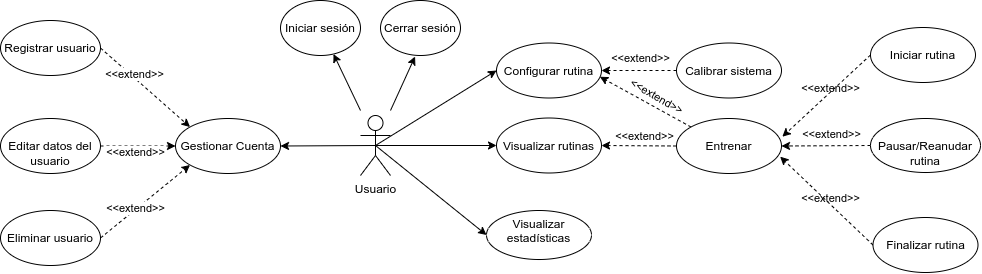

The diagram above was exported from draw.io. Its source (the exported page's mxGraphModel, read from the mxfile embedded in the PNG):
<mxGraphModel dx="1686" dy="1680" grid="1" gridSize="10" guides="1" tooltips="1" connect="1" arrows="1" fold="1" page="1" pageScale="1" pageWidth="1100" pageHeight="850" math="0" shadow="0">
  <root>
    <mxCell id="0" />
    <mxCell id="1" parent="0" />
    <mxCell id="6" value="" style="edgeStyle=none;html=1;" parent="1" target="5" edge="1">
      <mxGeometry relative="1" as="geometry">
        <mxPoint x="400" y="403" as="sourcePoint" />
      </mxGeometry>
    </mxCell>
    <mxCell id="64" style="edgeStyle=none;html=1;exitX=0.5;exitY=0.5;exitDx=0;exitDy=0;exitPerimeter=0;entryX=1;entryY=0.5;entryDx=0;entryDy=0;" parent="1" source="2" target="9" edge="1">
      <mxGeometry relative="1" as="geometry" />
    </mxCell>
    <mxCell id="66" style="edgeStyle=none;html=1;exitX=0.5;exitY=0.5;exitDx=0;exitDy=0;exitPerimeter=0;entryX=0;entryY=0.5;entryDx=0;entryDy=0;" parent="1" source="2" target="65" edge="1">
      <mxGeometry relative="1" as="geometry" />
    </mxCell>
    <mxCell id="93" style="edgeStyle=none;html=1;exitX=0.5;exitY=0.5;exitDx=0;exitDy=0;exitPerimeter=0;entryX=0;entryY=0.5;entryDx=0;entryDy=0;" parent="1" source="2" target="45" edge="1">
      <mxGeometry relative="1" as="geometry" />
    </mxCell>
    <mxCell id="97" style="edgeStyle=none;html=1;exitX=0.5;exitY=0.5;exitDx=0;exitDy=0;exitPerimeter=0;entryX=0;entryY=0.5;entryDx=0;entryDy=0;" parent="1" source="2" target="96" edge="1">
      <mxGeometry relative="1" as="geometry" />
    </mxCell>
    <mxCell id="2" value="Usuario" style="shape=umlActor;verticalLabelPosition=bottom;verticalAlign=top;html=1;outlineConnect=0;" parent="1" vertex="1">
      <mxGeometry x="400" y="408" width="30" height="60" as="geometry" />
    </mxCell>
    <mxCell id="5" value="&lt;br&gt;Iniciar sesión" style="ellipse;whiteSpace=wrap;html=1;verticalAlign=top;" parent="1" vertex="1">
      <mxGeometry x="320" y="293" width="80" height="55" as="geometry" />
    </mxCell>
    <mxCell id="7" value="&lt;br&gt;Cerrar sesión" style="ellipse;whiteSpace=wrap;html=1;verticalAlign=top;" parent="1" vertex="1">
      <mxGeometry x="420" y="293" width="80" height="55" as="geometry" />
    </mxCell>
    <mxCell id="8" value="" style="endArrow=classic;html=1;entryX=0.432;entryY=1.019;entryDx=0;entryDy=0;entryPerimeter=0;" parent="1" target="7" edge="1">
      <mxGeometry width="50" height="50" relative="1" as="geometry">
        <mxPoint x="430" y="403" as="sourcePoint" />
        <mxPoint x="510" y="433" as="targetPoint" />
      </mxGeometry>
    </mxCell>
    <mxCell id="9" value="&lt;br&gt;Gestionar Cuenta" style="ellipse;whiteSpace=wrap;html=1;verticalAlign=top;" parent="1" vertex="1">
      <mxGeometry x="215" y="411" width="105" height="55" as="geometry" />
    </mxCell>
    <mxCell id="22" style="edgeStyle=none;html=1;exitX=1;exitY=0.5;exitDx=0;exitDy=0;entryX=0;entryY=0;entryDx=0;entryDy=0;dashed=1;" parent="1" source="11" target="9" edge="1">
      <mxGeometry relative="1" as="geometry" />
    </mxCell>
    <mxCell id="28" value="&amp;lt;&amp;lt;extend&amp;gt;&amp;gt;" style="edgeLabel;html=1;align=center;verticalAlign=middle;resizable=0;points=[];" parent="22" vertex="1" connectable="0">
      <mxGeometry x="-0.3794" relative="1" as="geometry">
        <mxPoint x="5" as="offset" />
      </mxGeometry>
    </mxCell>
    <mxCell id="11" value="&lt;br&gt;Registrar usuario" style="ellipse;whiteSpace=wrap;html=1;verticalAlign=top;" parent="1" vertex="1">
      <mxGeometry x="40" y="313" width="100" height="55" as="geometry" />
    </mxCell>
    <mxCell id="20" style="edgeStyle=none;html=1;exitX=1;exitY=0.5;exitDx=0;exitDy=0;entryX=0;entryY=0.5;entryDx=0;entryDy=0;dashed=1;" parent="1" source="14" target="9" edge="1">
      <mxGeometry relative="1" as="geometry" />
    </mxCell>
    <mxCell id="14" value="&lt;br&gt;Editar datos del usuario" style="ellipse;whiteSpace=wrap;html=1;verticalAlign=top;" parent="1" vertex="1">
      <mxGeometry x="40" y="411" width="100" height="55" as="geometry" />
    </mxCell>
    <mxCell id="21" style="edgeStyle=none;html=1;exitX=1;exitY=0.5;exitDx=0;exitDy=0;entryX=0;entryY=1;entryDx=0;entryDy=0;dashed=1;" parent="1" source="15" target="9" edge="1">
      <mxGeometry relative="1" as="geometry" />
    </mxCell>
    <mxCell id="26" value="&amp;lt;&amp;lt;extend&amp;gt;&amp;gt;" style="edgeLabel;html=1;align=center;verticalAlign=middle;resizable=0;points=[];" parent="21" vertex="1" connectable="0">
      <mxGeometry x="-0.1774" relative="1" as="geometry">
        <mxPoint x="-4" as="offset" />
      </mxGeometry>
    </mxCell>
    <mxCell id="27" value="&amp;lt;&amp;lt;extend&amp;gt;&amp;gt;" style="edgeLabel;html=1;align=center;verticalAlign=middle;resizable=0;points=[];" parent="21" vertex="1" connectable="0">
      <mxGeometry x="-0.1774" relative="1" as="geometry">
        <mxPoint x="-4" y="-56" as="offset" />
      </mxGeometry>
    </mxCell>
    <mxCell id="15" value="&lt;br&gt;Eliminar usuario" style="ellipse;whiteSpace=wrap;html=1;verticalAlign=top;" parent="1" vertex="1">
      <mxGeometry x="40" y="503" width="100" height="55" as="geometry" />
    </mxCell>
    <mxCell id="45" value="&lt;br&gt;Configurar rutina" style="ellipse;whiteSpace=wrap;html=1;verticalAlign=top;" parent="1" vertex="1">
      <mxGeometry x="536" y="335.5" width="105" height="55" as="geometry" />
    </mxCell>
    <mxCell id="65" value="Visualizar estadísticas" style="ellipse;whiteSpace=wrap;html=1;verticalAlign=top;" parent="1" vertex="1">
      <mxGeometry x="526" y="503" width="105" height="49" as="geometry" />
    </mxCell>
    <mxCell id="80" style="edgeStyle=none;html=1;exitX=0;exitY=0;exitDx=0;exitDy=0;entryX=0.984;entryY=0.613;entryDx=0;entryDy=0;entryPerimeter=0;dashed=1;" parent="1" source="79" target="45" edge="1">
      <mxGeometry relative="1" as="geometry">
        <mxPoint x="858" y="407.5" as="sourcePoint" />
      </mxGeometry>
    </mxCell>
    <mxCell id="81" value="&amp;lt;&amp;lt;extend&amp;gt;&amp;gt;" style="edgeLabel;html=1;align=center;verticalAlign=middle;resizable=0;points=[];" parent="80" vertex="1" connectable="0">
      <mxGeometry x="-0.2452" y="-2" relative="1" as="geometry">
        <mxPoint x="-18" y="-49" as="offset" />
      </mxGeometry>
    </mxCell>
    <mxCell id="99" value="&amp;lt;&amp;lt;extend&amp;gt;&amp;gt;" style="edgeLabel;html=1;align=center;verticalAlign=middle;resizable=0;points=[];rotation=30;" parent="80" vertex="1" connectable="0">
      <mxGeometry x="-0.2452" y="-2" relative="1" as="geometry">
        <mxPoint x="-1" y="-11" as="offset" />
      </mxGeometry>
    </mxCell>
    <mxCell id="100" value="&amp;lt;&amp;lt;extend&amp;gt;&amp;gt;" style="edgeLabel;html=1;align=center;verticalAlign=middle;resizable=0;points=[];" parent="80" vertex="1" connectable="0">
      <mxGeometry x="-0.2452" y="-2" relative="1" as="geometry">
        <mxPoint x="-14" y="29" as="offset" />
      </mxGeometry>
    </mxCell>
    <mxCell id="110" value="&amp;lt;&amp;lt;extend&amp;gt;&amp;gt;" style="edgeLabel;html=1;align=center;verticalAlign=middle;resizable=0;points=[];rotation=0;" vertex="1" connectable="0" parent="80">
      <mxGeometry x="-0.2452" y="-2" relative="1" as="geometry">
        <mxPoint x="173" y="27" as="offset" />
      </mxGeometry>
    </mxCell>
    <mxCell id="111" value="&amp;lt;&amp;lt;extend&amp;gt;&amp;gt;" style="edgeLabel;html=1;align=center;verticalAlign=middle;resizable=0;points=[];rotation=0;" vertex="1" connectable="0" parent="80">
      <mxGeometry x="-0.2452" y="-2" relative="1" as="geometry">
        <mxPoint x="172" y="-19" as="offset" />
      </mxGeometry>
    </mxCell>
    <mxCell id="113" value="&amp;lt;&amp;lt;extend&amp;gt;&amp;gt;" style="edgeLabel;html=1;align=center;verticalAlign=middle;resizable=0;points=[];rotation=0;" vertex="1" connectable="0" parent="80">
      <mxGeometry x="-0.2452" y="-2" relative="1" as="geometry">
        <mxPoint x="172" y="91" as="offset" />
      </mxGeometry>
    </mxCell>
    <mxCell id="98" style="edgeStyle=none;html=1;exitX=0;exitY=0.5;exitDx=0;exitDy=0;entryX=1;entryY=0.5;entryDx=0;entryDy=0;dashed=1;" parent="1" source="79" target="96" edge="1">
      <mxGeometry relative="1" as="geometry" />
    </mxCell>
    <mxCell id="79" value="&lt;br&gt;Entrenar" style="ellipse;whiteSpace=wrap;html=1;verticalAlign=top;" parent="1" vertex="1">
      <mxGeometry x="716" y="411" width="105" height="55" as="geometry" />
    </mxCell>
    <mxCell id="94" style="edgeStyle=none;html=1;exitX=0;exitY=0.5;exitDx=0;exitDy=0;entryX=1;entryY=0.5;entryDx=0;entryDy=0;dashed=1;" parent="1" source="101" target="45" edge="1">
      <mxGeometry relative="1" as="geometry">
        <mxPoint x="727.9999999999968" y="363" as="sourcePoint" />
      </mxGeometry>
    </mxCell>
    <mxCell id="96" value="&lt;br&gt;Visualizar rutinas" style="ellipse;whiteSpace=wrap;html=1;verticalAlign=top;" parent="1" vertex="1">
      <mxGeometry x="536" y="410.5" width="105" height="55" as="geometry" />
    </mxCell>
    <mxCell id="101" value="&lt;br&gt;Calibrar sistema" style="ellipse;whiteSpace=wrap;html=1;verticalAlign=top;" parent="1" vertex="1">
      <mxGeometry x="716" y="335.5" width="105" height="55" as="geometry" />
    </mxCell>
    <mxCell id="105" style="edgeStyle=none;html=1;exitX=0;exitY=0.5;exitDx=0;exitDy=0;entryX=1;entryY=0.5;entryDx=0;entryDy=0;dashed=1;" parent="1" source="102" target="79" edge="1">
      <mxGeometry relative="1" as="geometry" />
    </mxCell>
    <mxCell id="102" value="&lt;br&gt;Pausar/Reanudar rutina" style="ellipse;whiteSpace=wrap;html=1;verticalAlign=top;" parent="1" vertex="1">
      <mxGeometry x="910" y="411" width="110" height="54" as="geometry" />
    </mxCell>
    <mxCell id="104" style="edgeStyle=none;html=1;exitX=0;exitY=0.5;exitDx=0;exitDy=0;entryX=1.008;entryY=0.331;entryDx=0;entryDy=0;entryPerimeter=0;dashed=1;" parent="1" source="103" target="79" edge="1">
      <mxGeometry relative="1" as="geometry" />
    </mxCell>
    <mxCell id="103" value="&lt;br&gt;Iniciar rutina" style="ellipse;whiteSpace=wrap;html=1;verticalAlign=top;" parent="1" vertex="1">
      <mxGeometry x="910" y="320" width="105" height="55" as="geometry" />
    </mxCell>
    <mxCell id="107" style="edgeStyle=none;html=1;exitX=0;exitY=0.5;exitDx=0;exitDy=0;entryX=0.987;entryY=0.694;entryDx=0;entryDy=0;entryPerimeter=0;dashed=1;" parent="1" source="106" target="79" edge="1">
      <mxGeometry relative="1" as="geometry" />
    </mxCell>
    <mxCell id="106" value="&lt;br&gt;Finalizar rutina" style="ellipse;whiteSpace=wrap;html=1;verticalAlign=top;" parent="1" vertex="1">
      <mxGeometry x="912.5" y="510" width="105" height="55" as="geometry" />
    </mxCell>
  </root>
</mxGraphModel>